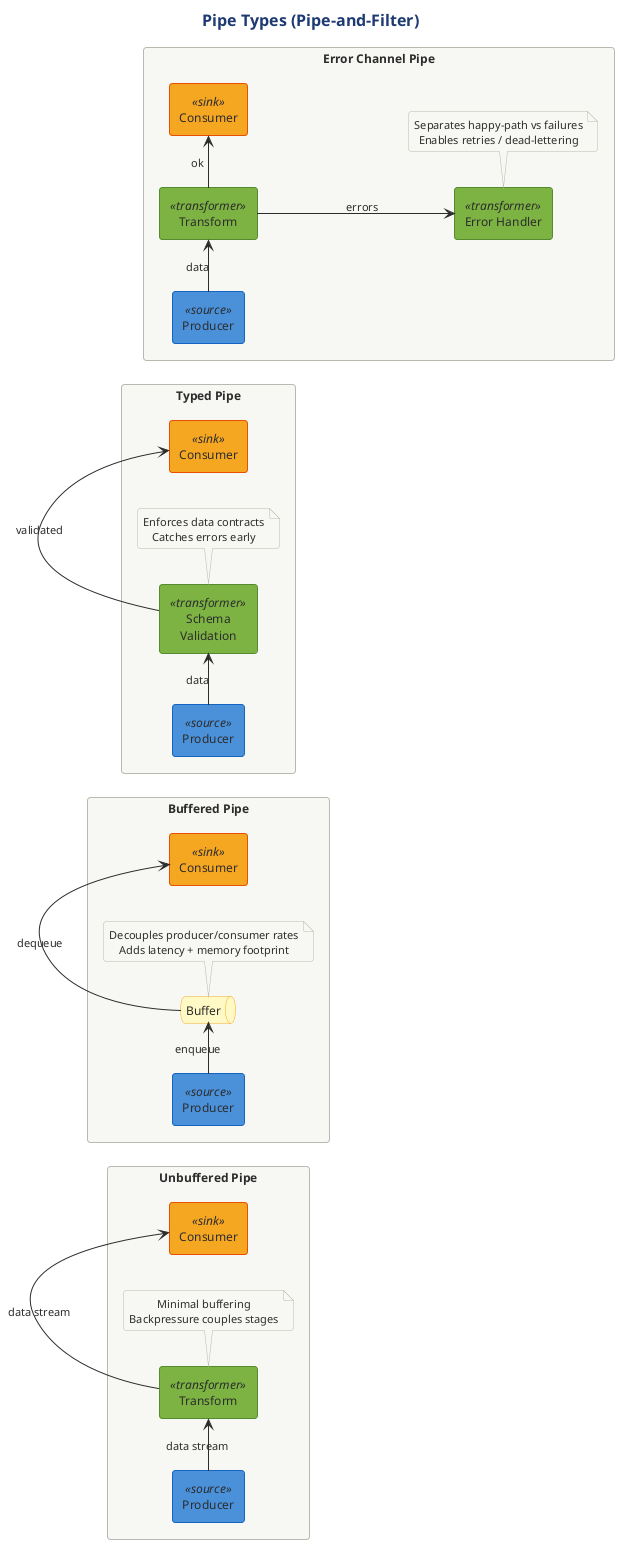

The diagram above was rendered by PlantUML. Its source (embedded in the PNG):
@startuml

!$SOURCE_COLOR = "#4A90D9"
!$TRANSFORMER_COLOR = "#7CB342"
!$SINK_COLOR = "#F5A623"
!$SPLITTER_COLOR = "#00ACC1"
!$AGGREGATOR_COLOR = "#AB47BC"
!$ERROR_COLOR = "#EF5350"
!$TEE_COLOR = "#FF7043"
!$NEUTRAL_COLOR = "#455A64"

skinparam component {
    BackgroundColor #7CB342
    FontColor white
    BorderColor #558B2F
    BorderThickness 1
}

skinparam component<<source>> {
    BackgroundColor #4A90D9
    BorderColor #1565C0
}

skinparam component<<sink>> {
    BackgroundColor #F5A623
    BorderColor #E65100
}

skinparam component<<transformer>> {
    BackgroundColor #7CB342
    BorderColor #558B2F
}

skinparam component<<splitter>> {
    BackgroundColor #00ACC1
    BorderColor #00838F
}

skinparam component<<aggregator>> {
    BackgroundColor #AB47BC
    BorderColor #7B1FA2
}

skinparam component<<error>> {
    BackgroundColor #EF5350
    BorderColor #C62828
}

skinparam component<<tee>> {
    BackgroundColor #FF7043
    BorderColor #D84315
}

skinparam arrow {
    Color #37474F
    FontColor #37474F
    Thickness 2
}

skinparam rectangle {
    BackgroundColor #FAFAFA
    BorderColor #90A4AE
    BorderThickness 1
}

skinparam package {
    BackgroundColor #F5F5F5
    BorderColor #666666
}

skinparam note {
    BackgroundColor #FFFDE7
    BorderColor #FBC02D
    FontSize 10
}

skinparam legend {
    BackgroundColor #FAFAFA
    BorderColor #BDBDBD
    FontSize 10
}

skinparam queue {
    BackgroundColor #FFF9C4
    BorderColor #F9A825
}



title Pipe Types (Pipe-and-Filter)

!include ../../../../../../tooling/styles/plantuml/structural/component-diagram-style.iuml

left to right direction

' --- Unbuffered / Direct Pipe -------------------------------------------------
rectangle "Unbuffered Pipe" as R1 {
  component "Producer" as UP_PROD <<source>>
  component "Transform" as UP_XFORM <<transformer>>
  component "Consumer" as UP_CONS <<sink>>

  UP_PROD -right-> UP_XFORM : data stream
  UP_XFORM -right-> UP_CONS : data stream

  note bottom of UP_XFORM
    Minimal buffering
    Backpressure couples stages
  end note
}

' --- Buffered Pipe ------------------------------------------------------------
rectangle "Buffered Pipe" as R2 {
  component "Producer" as BP_PROD <<source>>
  queue "Buffer" as BP_BUF
  component "Consumer" as BP_CONS <<sink>>

  BP_PROD -right-> BP_BUF : enqueue
  BP_BUF -right-> BP_CONS : dequeue

  note bottom of BP_BUF
    Decouples producer/consumer rates
    Adds latency + memory footprint
  end note
}

' --- Typed Pipe ---------------------------------------------------------------
rectangle "Typed Pipe" as R3 {
  component "Producer" as TP_PROD <<source>>
  component "Schema\nValidation" as TP_SCHEMA <<transformer>>
  component "Consumer" as TP_CONS <<sink>>

  TP_PROD -right-> TP_SCHEMA : data
  TP_SCHEMA -right-> TP_CONS : validated

  note bottom of TP_SCHEMA
    Enforces data contracts
    Catches errors early
  end note
}

' --- Error Channel ------------------------------------------------------------
rectangle "Error Channel Pipe" as R4 {
  component "Producer" as EP_PROD <<source>>
  component "Transform" as EP_XFORM <<transformer>>
  component "Consumer" as EP_CONS <<sink>>
  component "Error Handler" as EP_ERR <<transformer>>

  EP_PROD -right-> EP_XFORM : data
  EP_XFORM -right-> EP_CONS : ok

  EP_XFORM -down-> EP_ERR : errors

  note bottom of EP_ERR
    Separates happy-path vs failures
    Enables retries / dead-lettering
  end note
}

@enduml